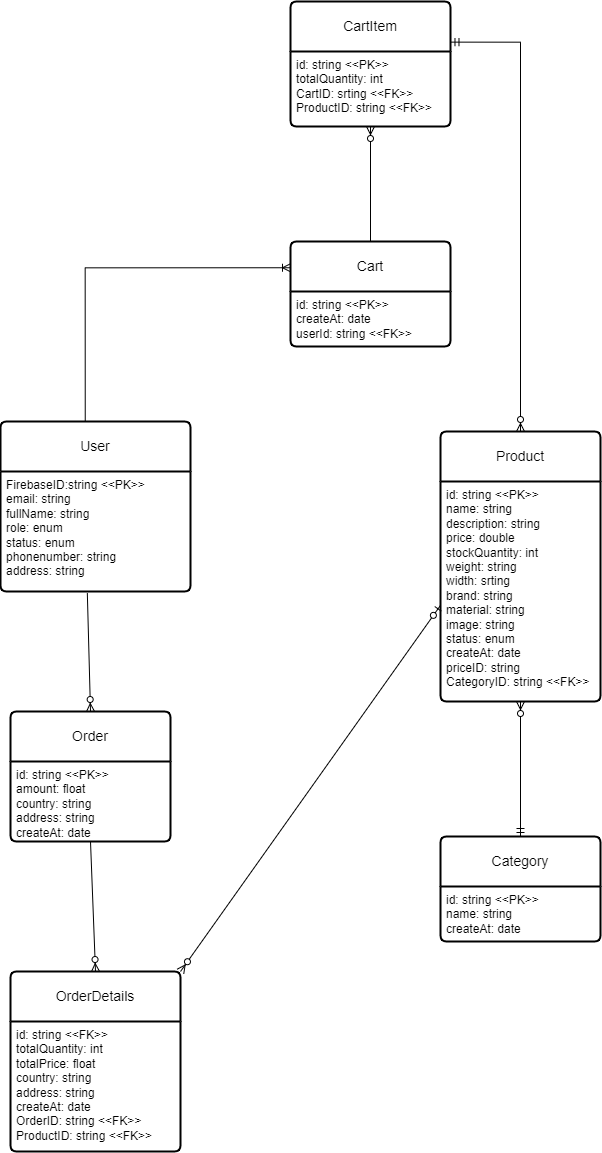

The diagram above was exported from draw.io. Its source (the exported page's mxGraphModel, read from the mxfile embedded in the PNG):
<mxGraphModel dx="1630" dy="2283" grid="1" gridSize="10" guides="1" tooltips="1" connect="1" arrows="1" fold="1" page="1" pageScale="1" pageWidth="850" pageHeight="1100" math="0" shadow="0">
  <root>
    <mxCell id="0" />
    <mxCell id="1" parent="0" />
    <mxCell id="El7gnmL6rwvrTbmnUIT3-1" value="User" style="swimlane;childLayout=stackLayout;horizontal=1;startSize=50;horizontalStack=0;rounded=1;fontSize=14;fontStyle=0;strokeWidth=2;resizeParent=0;resizeLast=1;shadow=0;dashed=0;align=center;arcSize=4;whiteSpace=wrap;html=1;" parent="1" vertex="1">
      <mxGeometry x="1570" y="-600" width="190" height="170" as="geometry" />
    </mxCell>
    <mxCell id="El7gnmL6rwvrTbmnUIT3-2" value="FirebaseID:string &amp;lt;&amp;lt;PK&amp;gt;&amp;gt;&lt;br&gt;email: string&lt;br&gt;fullName: string&lt;div&gt;role: enum&lt;/div&gt;&lt;div&gt;status: enum&lt;/div&gt;&lt;div&gt;phonenumber: string&lt;/div&gt;&lt;div&gt;address: string&lt;/div&gt;" style="align=left;strokeColor=none;fillColor=none;spacingLeft=4;fontSize=12;verticalAlign=top;resizable=0;rotatable=0;part=1;html=1;" parent="El7gnmL6rwvrTbmnUIT3-1" vertex="1">
      <mxGeometry y="50" width="190" height="120" as="geometry" />
    </mxCell>
    <mxCell id="El7gnmL6rwvrTbmnUIT3-3" value="Product" style="swimlane;childLayout=stackLayout;horizontal=1;startSize=50;horizontalStack=0;rounded=1;fontSize=14;fontStyle=0;strokeWidth=2;resizeParent=0;resizeLast=1;shadow=0;dashed=0;align=center;arcSize=4;whiteSpace=wrap;html=1;" parent="1" vertex="1">
      <mxGeometry x="2010" y="-590" width="160" height="270" as="geometry" />
    </mxCell>
    <mxCell id="El7gnmL6rwvrTbmnUIT3-4" value="id: string &amp;lt;&amp;lt;PK&amp;gt;&amp;gt;&lt;div&gt;name: string&lt;/div&gt;&lt;div&gt;description: string&lt;/div&gt;&lt;div&gt;price: double&lt;/div&gt;&lt;div&gt;stockQuantity: int&lt;/div&gt;&lt;div&gt;weight: string&lt;/div&gt;&lt;div&gt;width: srting&lt;/div&gt;&lt;div&gt;brand: string&lt;/div&gt;&lt;div&gt;material: string&lt;/div&gt;&lt;div&gt;image: string&lt;/div&gt;&lt;div&gt;status: enum&lt;/div&gt;&lt;div&gt;createAt: date&lt;/div&gt;&lt;div&gt;priceID: string&lt;/div&gt;&lt;div&gt;CategoryID: string &amp;lt;&amp;lt;FK&amp;gt;&amp;gt;&lt;/div&gt;" style="align=left;strokeColor=none;fillColor=none;spacingLeft=4;fontSize=12;verticalAlign=top;resizable=0;rotatable=0;part=1;html=1;" parent="El7gnmL6rwvrTbmnUIT3-3" vertex="1">
      <mxGeometry y="50" width="160" height="220" as="geometry" />
    </mxCell>
    <mxCell id="El7gnmL6rwvrTbmnUIT3-5" value="Category" style="swimlane;childLayout=stackLayout;horizontal=1;startSize=50;horizontalStack=0;rounded=1;fontSize=14;fontStyle=0;strokeWidth=2;resizeParent=0;resizeLast=1;shadow=0;dashed=0;align=center;arcSize=4;whiteSpace=wrap;html=1;" parent="1" vertex="1">
      <mxGeometry x="2010" y="-185" width="160" height="105" as="geometry" />
    </mxCell>
    <mxCell id="El7gnmL6rwvrTbmnUIT3-6" value="id: string &amp;lt;&amp;lt;PK&amp;gt;&amp;gt;&lt;div&gt;name: string&lt;/div&gt;&lt;div&gt;createAt: date&lt;/div&gt;" style="align=left;strokeColor=none;fillColor=none;spacingLeft=4;fontSize=12;verticalAlign=top;resizable=0;rotatable=0;part=1;html=1;" parent="El7gnmL6rwvrTbmnUIT3-5" vertex="1">
      <mxGeometry y="50" width="160" height="55" as="geometry" />
    </mxCell>
    <mxCell id="El7gnmL6rwvrTbmnUIT3-7" value="Order" style="swimlane;childLayout=stackLayout;horizontal=1;startSize=50;horizontalStack=0;rounded=1;fontSize=14;fontStyle=0;strokeWidth=2;resizeParent=0;resizeLast=1;shadow=0;dashed=0;align=center;arcSize=4;whiteSpace=wrap;html=1;" parent="1" vertex="1">
      <mxGeometry x="1580" y="-310" width="160" height="130" as="geometry">
        <mxRectangle x="1590" y="-210" width="80" height="50" as="alternateBounds" />
      </mxGeometry>
    </mxCell>
    <mxCell id="El7gnmL6rwvrTbmnUIT3-8" value="id: string &amp;lt;&amp;lt;PK&amp;gt;&amp;gt;&lt;div&gt;amount: float&lt;/div&gt;&lt;div&gt;country: string&lt;/div&gt;&lt;div&gt;address: string&lt;/div&gt;&lt;div&gt;createAt: date&lt;/div&gt;" style="align=left;strokeColor=none;fillColor=none;spacingLeft=4;fontSize=12;verticalAlign=top;resizable=0;rotatable=0;part=1;html=1;" parent="El7gnmL6rwvrTbmnUIT3-7" vertex="1">
      <mxGeometry y="50" width="160" height="80" as="geometry" />
    </mxCell>
    <mxCell id="El7gnmL6rwvrTbmnUIT3-10" value="" style="fontSize=12;html=1;endArrow=ERzeroToMany;endFill=1;rounded=0;exitX=0.457;exitY=1.014;exitDx=0;exitDy=0;exitPerimeter=0;entryX=0.5;entryY=0;entryDx=0;entryDy=0;" parent="1" source="El7gnmL6rwvrTbmnUIT3-2" target="El7gnmL6rwvrTbmnUIT3-7" edge="1">
      <mxGeometry width="100" height="100" relative="1" as="geometry">
        <mxPoint x="1630" y="-380" as="sourcePoint" />
        <mxPoint x="1680" y="-330" as="targetPoint" />
      </mxGeometry>
    </mxCell>
    <mxCell id="El7gnmL6rwvrTbmnUIT3-11" value="" style="fontSize=12;html=1;endArrow=ERzeroToMany;startArrow=ERmandOne;rounded=0;exitX=0.5;exitY=0;exitDx=0;exitDy=0;entryX=0.5;entryY=1;entryDx=0;entryDy=0;" parent="1" source="El7gnmL6rwvrTbmnUIT3-5" target="El7gnmL6rwvrTbmnUIT3-4" edge="1">
      <mxGeometry width="100" height="100" relative="1" as="geometry">
        <mxPoint x="2060" y="-200" as="sourcePoint" />
        <mxPoint x="2160" y="-300" as="targetPoint" />
      </mxGeometry>
    </mxCell>
    <mxCell id="El7gnmL6rwvrTbmnUIT3-12" value="" style="fontSize=12;html=1;endArrow=ERzeroToMany;startArrow=ERzeroToOne;rounded=0;exitX=-0.001;exitY=0.564;exitDx=0;exitDy=0;exitPerimeter=0;entryX=1;entryY=0;entryDx=0;entryDy=0;" parent="1" source="El7gnmL6rwvrTbmnUIT3-4" target="aoVKl3OZ-Ll7vWDaouIY-3" edge="1">
      <mxGeometry width="100" height="100" relative="1" as="geometry">
        <mxPoint x="1790" y="-290" as="sourcePoint" />
        <mxPoint x="1890" y="-390" as="targetPoint" />
      </mxGeometry>
    </mxCell>
    <mxCell id="El7gnmL6rwvrTbmnUIT3-13" value="Cart" style="swimlane;childLayout=stackLayout;horizontal=1;startSize=50;horizontalStack=0;rounded=1;fontSize=14;fontStyle=0;strokeWidth=2;resizeParent=0;resizeLast=1;shadow=0;dashed=0;align=center;arcSize=4;whiteSpace=wrap;html=1;" parent="1" vertex="1">
      <mxGeometry x="1860" y="-780" width="160" height="105" as="geometry" />
    </mxCell>
    <mxCell id="El7gnmL6rwvrTbmnUIT3-14" value="id: string &amp;lt;&amp;lt;PK&amp;gt;&amp;gt;&lt;div&gt;createAt: date&lt;/div&gt;&lt;div&gt;userId: string &amp;lt;&amp;lt;FK&amp;gt;&amp;gt;&lt;/div&gt;" style="align=left;strokeColor=none;fillColor=none;spacingLeft=4;fontSize=12;verticalAlign=top;resizable=0;rotatable=0;part=1;html=1;" parent="El7gnmL6rwvrTbmnUIT3-13" vertex="1">
      <mxGeometry y="50" width="160" height="55" as="geometry" />
    </mxCell>
    <mxCell id="El7gnmL6rwvrTbmnUIT3-16" value="" style="fontSize=12;html=1;endArrow=ERzeroToMany;startArrow=ERmandOne;rounded=0;exitX=1.003;exitY=0.325;exitDx=0;exitDy=0;entryX=0.5;entryY=0;entryDx=0;entryDy=0;edgeStyle=orthogonalEdgeStyle;exitPerimeter=0;" parent="1" source="aoVKl3OZ-Ll7vWDaouIY-1" target="El7gnmL6rwvrTbmnUIT3-3" edge="1">
      <mxGeometry width="100" height="100" relative="1" as="geometry">
        <mxPoint x="2140" y="-735" as="sourcePoint" />
        <mxPoint x="2140" y="-870" as="targetPoint" />
      </mxGeometry>
    </mxCell>
    <mxCell id="aoVKl3OZ-Ll7vWDaouIY-1" value="CartItem" style="swimlane;childLayout=stackLayout;horizontal=1;startSize=50;horizontalStack=0;rounded=1;fontSize=14;fontStyle=0;strokeWidth=2;resizeParent=0;resizeLast=1;shadow=0;dashed=0;align=center;arcSize=4;whiteSpace=wrap;html=1;" vertex="1" parent="1">
      <mxGeometry x="1860" y="-1020" width="160" height="125" as="geometry" />
    </mxCell>
    <mxCell id="aoVKl3OZ-Ll7vWDaouIY-2" value="id: string &amp;lt;&amp;lt;PK&amp;gt;&amp;gt;&lt;div&gt;totalQuantity: int&lt;/div&gt;&lt;div&gt;CartID: srting &amp;lt;&amp;lt;FK&amp;gt;&amp;gt;&lt;/div&gt;&lt;div&gt;ProductID: string &amp;lt;&amp;lt;FK&amp;gt;&amp;gt;&lt;/div&gt;" style="align=left;strokeColor=none;fillColor=none;spacingLeft=4;fontSize=12;verticalAlign=top;resizable=0;rotatable=0;part=1;html=1;" vertex="1" parent="aoVKl3OZ-Ll7vWDaouIY-1">
      <mxGeometry y="50" width="160" height="75" as="geometry" />
    </mxCell>
    <mxCell id="aoVKl3OZ-Ll7vWDaouIY-3" value="OrderDetails" style="swimlane;childLayout=stackLayout;horizontal=1;startSize=50;horizontalStack=0;rounded=1;fontSize=14;fontStyle=0;strokeWidth=2;resizeParent=0;resizeLast=1;shadow=0;dashed=0;align=center;arcSize=4;whiteSpace=wrap;html=1;" vertex="1" parent="1">
      <mxGeometry x="1580" y="-50" width="170" height="180" as="geometry">
        <mxRectangle x="1590" y="-210" width="80" height="50" as="alternateBounds" />
      </mxGeometry>
    </mxCell>
    <mxCell id="aoVKl3OZ-Ll7vWDaouIY-4" value="id: string &amp;lt;&amp;lt;FK&amp;gt;&amp;gt;&lt;div&gt;totalQuantity: int&lt;/div&gt;&lt;div&gt;totalPrice: float&lt;br&gt;&lt;div&gt;country: string&lt;/div&gt;&lt;div&gt;address: string&lt;/div&gt;&lt;div&gt;createAt: date&lt;/div&gt;&lt;/div&gt;&lt;div&gt;OrderID: string &amp;lt;&amp;lt;FK&amp;gt;&amp;gt;&lt;/div&gt;&lt;div&gt;ProductID: string &amp;lt;&amp;lt;FK&amp;gt;&amp;gt;&lt;/div&gt;" style="align=left;strokeColor=none;fillColor=none;spacingLeft=4;fontSize=12;verticalAlign=top;resizable=0;rotatable=0;part=1;html=1;" vertex="1" parent="aoVKl3OZ-Ll7vWDaouIY-3">
      <mxGeometry y="50" width="170" height="130" as="geometry" />
    </mxCell>
    <mxCell id="aoVKl3OZ-Ll7vWDaouIY-6" value="" style="fontSize=12;html=1;endArrow=ERzeroToMany;endFill=1;rounded=0;exitX=0.5;exitY=0;exitDx=0;exitDy=0;entryX=0.5;entryY=1;entryDx=0;entryDy=0;" edge="1" parent="1" source="El7gnmL6rwvrTbmnUIT3-13" target="aoVKl3OZ-Ll7vWDaouIY-2">
      <mxGeometry width="100" height="100" relative="1" as="geometry">
        <mxPoint x="1580" y="-830" as="sourcePoint" />
        <mxPoint x="1680" y="-930" as="targetPoint" />
      </mxGeometry>
    </mxCell>
    <mxCell id="aoVKl3OZ-Ll7vWDaouIY-7" value="" style="fontSize=12;html=1;endArrow=ERzeroToMany;endFill=1;rounded=0;entryX=0.5;entryY=0;entryDx=0;entryDy=0;exitX=0.5;exitY=1;exitDx=0;exitDy=0;" edge="1" parent="1" source="El7gnmL6rwvrTbmnUIT3-8" target="aoVKl3OZ-Ll7vWDaouIY-3">
      <mxGeometry width="100" height="100" relative="1" as="geometry">
        <mxPoint x="1820" y="10" as="sourcePoint" />
        <mxPoint x="1940" y="-20" as="targetPoint" />
      </mxGeometry>
    </mxCell>
    <mxCell id="aoVKl3OZ-Ll7vWDaouIY-8" value="" style="edgeStyle=orthogonalEdgeStyle;fontSize=12;html=1;endArrow=ERoneToMany;rounded=0;exitX=0.446;exitY=-0.001;exitDx=0;exitDy=0;entryX=0;entryY=0.25;entryDx=0;entryDy=0;exitPerimeter=0;" edge="1" parent="1" source="El7gnmL6rwvrTbmnUIT3-1" target="El7gnmL6rwvrTbmnUIT3-13">
      <mxGeometry width="100" height="100" relative="1" as="geometry">
        <mxPoint x="1610" y="-670" as="sourcePoint" />
        <mxPoint x="1710" y="-770" as="targetPoint" />
      </mxGeometry>
    </mxCell>
  </root>
</mxGraphModel>